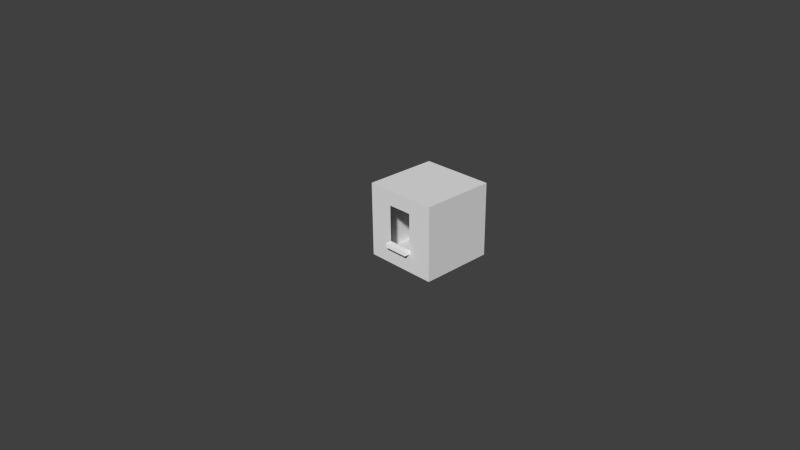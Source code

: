 # Source: brick-house.blend  (saved by Blender 2.76.0; exported with 4.5.12 LTS)
import bpy
from mathutils import Matrix  # noqa: F401  (used for matrix-valued properties, if any)

bpy.ops.wm.read_factory_settings(use_empty=True)
scene = bpy.context.scene
scene.name = 'Scene'

# ---- collections
col_collection_1 = bpy.data.collections.new('Collection 1'); scene.collection.children.link(col_collection_1)

# ---- materials (node trees are filled in below, after node groups)
mat_material_001 = bpy.data.materials.new('Material.001')
mat_material_001.alpha_threshold = 0.0
mat_material_001.use_transparent_shadow = False
mat_material_001.roughness = 0.5
mat_material_002 = bpy.data.materials.new('Material.002')
mat_material_002.alpha_threshold = 0.0
mat_material_002.use_transparent_shadow = False
mat_material_002.diffuse_color = (1.0, 1.0, 1.0, 1.0)
mat_material_002.roughness = 0.5

# ---- material node trees

# ---- world
world_world = bpy.data.worlds.new('World'); scene.world = world_world
world_world.color = (0.05088, 0.05088, 0.05088)
world_world.use_sun_shadow = False
world_world.sun_shadow_jitter_overblur = 0.0
world_world.cycles.sampling_method = 'MANUAL'
world_world.cycles.sample_map_resolution = 256

# ---- cameras
cam_camera = bpy.data.cameras.new('Camera')
cam_camera.clip_end = 100.0
cam_camera.lens = 35.0
cam_camera.sensor_width = 32.0
cam_camera.sensor_height = 18.0
cam_camera.ortho_scale = 7.314
cam_camera.dof.focus_distance = 0.0
cam_camera.dof.aperture_fstop = 128.0

# ---- meshes
me_cube_001 = bpy.data.meshes.new('Cube.001')
me_cube_001.from_pydata([(0.0, 0.0, 0.0), (0.0, 0.0, 1.0), (0.0, 1.0, 0.0), (0.0, 1.0, 1.0), (1.0, 0.0, 0.0), (1.0, 0.0, 1.0), (1.0, 1.0, 0.0), (1.0, 1.0, 1.0), (0.0, 0.0, 0.3148), (0.0, 1.0, 0.3148), (1.0, 1.0, 0.3148), (1.0, 0.0, 0.3148), (0.0, 0.3333, 1.0), (0.0, 0.6667, 1.0), (0.0, 0.6667, 0.0), (0.0, 0.3333, 0.0), (1.0, 0.6667, 1.0), (1.0, 0.3333, 1.0), (1.0, 0.3333, 0.0), (1.0, 0.6667, 0.0), (1.0, 0.3333, 0.3148), (1.0, 0.6667, 0.3148), (0.0, 0.6667, 0.3148), (0.0, 0.3333, 0.3148), (0.3333, 1.0, 1.0), (0.6667, 1.0, 1.0), (0.6667, 1.0, 0.0), (0.3333, 1.0, 0.0), (0.6667, 0.0, 1.0), (0.3333, 0.0, 1.0), (0.3333, 0.0, 0.0), (0.6667, 0.0, 0.0), (0.3333, 0.0, 0.3148), (0.6667, 0.0, 0.3148), (0.6667, 1.0, 0.3148), (0.3333, 1.0, 0.3148), (0.6667, 0.3333, 1.0), (0.3333, 0.3333, 1.0), (0.6667, 0.6667, 1.0), (0.3333, 0.6667, 1.0), (0.3333, 0.3333, 0.0), (0.6667, 0.3333, 0.0), (0.3333, 0.6667, 0.0), (0.6667, 0.6667, 0.0), (0.0, 0.0, 0.8006), (0.0, 1.0, 0.8006), (1.0, 1.0, 0.8006), (1.0, 0.0, 0.8006), (0.0, 0.3333, 0.8006), (0.0, 0.6667, 0.8006), (1.0, 0.6667, 0.8006), (1.0, 0.3333, 0.8006), (0.3333, 1.0, 0.8006), (0.6667, 1.0, 0.8006), (0.6667, 0.0, 0.8006), (0.3333, 0.0, 0.8006), (0.0, 1.0, 0.2529), (1.0, 1.0, 0.2529), (1.0, 0.0, 0.2529), (0.0, 0.0, 0.2529), (1.0, 0.6667, 0.2529), (1.0, 0.3333, 0.2529), (0.0, 0.3333, 0.2529), (0.0, 0.6667, 0.2529), (0.6667, 0.0, 0.2529), (0.3333, 0.0, 0.2529), (0.3333, 1.0, 0.2529), (0.6667, 1.0, 0.2529), (0.3333, -0.08102, 0.3148), (0.6667, -0.08102, 0.3148), (0.6667, 1.081, 0.3148), (0.3333, 1.081, 0.3148), (0.6667, -0.08102, 0.2529), (0.3333, -0.08102, 0.2529), (0.3333, 1.081, 0.2529), (0.6667, 1.081, 0.2529)], [], [(63, 56, 2, 14), (67, 57, 6, 26), (61, 58, 4, 18), (65, 59, 0, 30), (43, 26, 6, 19), (39, 24, 3, 13), (55, 44, 8, 32), (51, 47, 11, 20), (53, 46, 10, 34), (49, 45, 9, 22), (44, 48, 23, 8), (48, 49, 22, 23), (46, 50, 21, 10), (50, 51, 20, 21), (29, 37, 12, 1), (37, 39, 13, 12), (31, 41, 18, 4), (41, 43, 19, 18), (57, 60, 19, 6), (60, 61, 18, 19), (59, 62, 15, 0), (62, 63, 14, 15), (15, 14, 42, 40), (40, 42, 43, 41), (0, 15, 40, 30), (30, 40, 41, 31), (17, 16, 38, 36), (36, 38, 39, 37), (5, 17, 36, 28), (28, 36, 37, 29), (45, 52, 35, 9), (47, 54, 33, 11), (16, 7, 25, 38), (38, 25, 24, 39), (14, 2, 27, 42), (42, 27, 26, 43), (58, 64, 31, 4), (64, 65, 30, 31), (56, 66, 27, 2), (66, 67, 26, 27), (28, 29, 55, 54), (5, 28, 54, 47), (24, 25, 53, 52), (3, 24, 52, 45), (16, 17, 51, 50), (7, 16, 50, 46), (12, 13, 49, 48), (1, 12, 48, 44), (13, 3, 45, 49), (25, 7, 46, 53), (17, 5, 47, 51), (29, 1, 44, 55), (65, 64, 72, 73), (9, 35, 66, 56), (32, 65, 73, 68), (11, 33, 64, 58), (23, 22, 63, 62), (8, 23, 62, 59), (21, 20, 61, 60), (10, 21, 60, 57), (32, 8, 59, 65), (20, 11, 58, 61), (34, 10, 57, 67), (22, 9, 56, 63), (71, 70, 75, 74), (69, 68, 73, 72), (67, 66, 74, 75), (66, 35, 71, 74), (64, 33, 69, 72), (35, 34, 70, 71), (34, 67, 75, 70), (33, 32, 68, 69)])
me_cube_001.polygons.foreach_set('material_index', [0, 0, 0, 0, 0, 0, 0, 0, 0, 0, 0, 0, 0, 0, 0, 0, 0, 0, 0, 0, 0, 0, 0, 0, 0, 0, 0, 0, 0, 0, 0, 0, 0, 0, 0, 0, 0, 0, 0, 0, 0, 0, 0, 0, 0, 0, 0, 0, 0, 0, 0, 0, 1, 0, 1, 0, 0, 0, 0, 0, 0, 0, 0, 0, 1, 1, 1, 1, 1, 1, 1, 1])
_uv = me_cube_001.uv_layers.new(name='UVMap')
_uv.uv.foreach_set('vector', [-0.02307, -0.3547, -1.129, -0.3547, -1.129, -1.193, -0.02307, -1.193, 0.07439, -0.2217, -0.8587, -0.2217, -0.8587, -0.9296, 0.07439, -0.9296, 1.019, 1.29, 2.057, 1.29, 2.057, 2.077, 1.019, 2.077, -0.03131, -0.2723, -1.026, -0.2723, -1.026, -1.027, -0.03131, -1.027, 0.9711, -0.007222, 0.9711, -1.031, 1.995, -1.031, 1.995, -0.007222, -0.005176, 0.9594, -0.005176, 1.888, -0.9337, 1.888, -0.9337, 0.9594, -0.03131, 1.362, -1.026, 1.362, -1.026, -0.08763, -0.03131, -0.08763, 1.019, -0.4147, 2.057, -0.4147, 2.057, 1.098, 1.019, 1.098, 0.07439, 1.312, -0.8587, 1.312, -0.8587, -0.04841, 0.07439, -0.04841, -0.02307, 1.462, -1.129, 1.462, -1.129, -0.1494, -0.02307, -0.1494, 2.188, 1.462, 1.083, 1.462, 1.083, -0.1494, 2.188, -0.1494, 1.083, 1.462, -0.02307, 1.462, -0.02307, -0.1494, 1.083, -0.1494, -1.056, -0.4147, -0.01814, -0.4147, -0.01814, 1.098, -1.056, 1.098, -0.01814, -0.4147, 1.019, -0.4147, 1.019, 1.098, -0.01814, 1.098, -0.005176, -0.8975, -0.005176, 0.03096, -0.9337, 0.03096, -0.9337, -0.8975, -0.005176, 0.03096, -0.005176, 0.9594, -0.9337, 0.9594, -0.9337, 0.03096, 0.9711, 2.041, 0.9711, 1.017, 1.995, 1.017, 1.995, 2.041, 0.9711, 1.017, 0.9711, -0.007222, 1.995, -0.007222, 1.995, 1.017, -1.056, 1.29, -0.01814, 1.29, -0.01814, 2.077, -1.056, 2.077, -0.01814, 1.29, 1.019, 1.29, 1.019, 2.077, -0.01814, 2.077, 2.188, -0.3547, 1.083, -0.3547, 1.083, -1.193, 2.188, -1.193, 1.083, -0.3547, -0.02307, -0.3547, -0.02307, -1.193, 1.083, -1.193, -1.077, 1.017, -1.077, -0.007222, -0.05296, -0.007222, -0.05296, 1.017, -0.05296, 1.017, -0.05296, -0.007222, 0.9711, -0.007222, 0.9711, 1.017, -1.077, 2.041, -1.077, 1.017, -0.05296, 1.017, -0.05296, 2.041, -0.05296, 2.041, -0.05296, 1.017, 0.9711, 1.017, 0.9711, 2.041, 1.852, 0.03096, 1.852, 0.9594, 0.9233, 0.9594, 0.9233, 0.03096, 0.9233, 0.03096, 0.9233, 0.9594, -0.005176, 0.9594, -0.005176, 0.03096, 1.852, -0.8975, 1.852, 0.03096, 0.9233, 0.03096, 0.9233, -0.8975, 0.9233, -0.8975, 0.9233, 0.03096, -0.005176, 0.03096, -0.005176, -0.8975, 1.941, 1.312, 1.007, 1.312, 1.007, -0.04841, 1.941, -0.04841, 1.957, 1.362, 0.9631, 1.362, 0.9631, -0.08763, 1.957, -0.08763, 1.852, 0.9594, 1.852, 1.888, 0.9233, 1.888, 0.9233, 0.9594, 0.9233, 0.9594, 0.9233, 1.888, -0.005176, 1.888, -0.005176, 0.9594, -1.077, -0.007222, -1.077, -1.031, -0.05296, -1.031, -0.05296, -0.007222, -0.05296, -0.007222, -0.05296, -1.031, 0.9711, -1.031, 0.9711, -0.007222, 1.957, -0.2723, 0.9631, -0.2723, 0.9631, -1.027, 1.957, -1.027, 0.9631, -0.2723, -0.03131, -0.2723, -0.03131, -1.027, 0.9631, -1.027, 1.941, -0.2217, 1.007, -0.2217, 1.007, -0.9296, 1.941, -0.9296, 1.007, -0.2217, 0.07439, -0.2217, 0.07439, -0.9296, 1.007, -0.9296, 0.9631, 1.956, -0.03131, 1.956, -0.03131, 1.362, 0.9631, 1.362, 1.957, 1.956, 0.9631, 1.956, 0.9631, 1.362, 1.957, 1.362, 1.007, 1.87, 0.07439, 1.87, 0.07439, 1.312, 1.007, 1.312, 1.941, 1.87, 1.007, 1.87, 1.007, 1.312, 1.941, 1.312, -0.01814, -1.035, 1.019, -1.035, 1.019, -0.4147, -0.01814, -0.4147, -1.056, -1.035, -0.01814, -1.035, -0.01814, -0.4147, -1.056, -0.4147, 1.083, 2.123, -0.02307, 2.123, -0.02307, 1.462, 1.083, 1.462, 2.188, 2.123, 1.083, 2.123, 1.083, 1.462, 2.188, 1.462, -0.02307, 2.123, -1.129, 2.123, -1.129, 1.462, -0.02307, 1.462, 0.07439, 1.87, -0.8587, 1.87, -0.8587, 1.312, 0.07439, 1.312, 1.019, -1.035, 2.057, -1.035, 2.057, -0.4147, 1.019, -0.4147, -0.03131, 1.956, -1.026, 1.956, -1.026, 1.362, -0.03131, 1.362, 0.0, 0.0, 0.0, 0.0, 0.0, 0.0, 0.0, 0.0, 1.941, -0.04841, 1.007, -0.04841, 1.007, -0.2217, 1.941, -0.2217, 0.0, 0.0, 0.0, 0.0, 0.0, 0.0, 0.0, 0.0, 1.957, -0.08763, 0.9631, -0.08763, 0.9631, -0.2723, 1.957, -0.2723, 1.083, -0.1494, -0.02307, -0.1494, -0.02307, -0.3547, 1.083, -0.3547, 2.188, -0.1494, 1.083, -0.1494, 1.083, -0.3547, 2.188, -0.3547, -0.01814, 1.098, 1.019, 1.098, 1.019, 1.29, -0.01814, 1.29, -1.056, 1.098, -0.01814, 1.098, -0.01814, 1.29, -1.056, 1.29, -0.03131, -0.08763, -1.026, -0.08763, -1.026, -0.2723, -0.03131, -0.2723, 1.019, 1.098, 2.057, 1.098, 2.057, 1.29, 1.019, 1.29, 0.07439, -0.04841, -0.8587, -0.04841, -0.8587, -0.2217, 0.07439, -0.2217, -0.02307, -0.1494, -1.129, -0.1494, -1.129, -0.3547, -0.02307, -0.3547, 0.0, 0.0, 0.0, 0.0, 0.0, 0.0, 0.0, 0.0, 0.9631, -0.08763, -0.03131, -0.08763, -0.03131, -0.2723, 0.9631, -0.2723, 0.0, 0.0, 0.0, 0.0, 0.0, 0.0, 0.0, 0.0, 0.0, 0.0, 0.0, 0.0, 0.0, 0.0, 0.0, 0.0, 0.0, 0.0, 0.0, 0.0, 0.0, 0.0, 0.0, 0.0, 0.0, 0.0, 0.0, 0.0, 0.0, 0.0, 0.0, 0.0, 0.0, 0.0, 0.0, 0.0, 0.0, 0.0, 0.0, 0.0, 0.0, 0.0, 0.0, 0.0, 0.0, 0.0, 0.0, 0.0])
me_cube_001.materials.append(mat_material_001)
me_cube_001.materials.append(mat_material_002)
me_cube_001.use_remesh_preserve_volume = False
me_cube_001.use_remesh_preserve_attributes = False
me_cube_001.use_mirror_vertex_groups = False
me_cube_001.update()

# ---- objects
ob_cube = bpy.data.objects.new('Cube', me_cube_001)
ob_camera = bpy.data.objects.new('Camera', cam_camera)

# ---- transforms, parenting, visibility, modifiers, constraints
ob_cube.location = (0.0, 0.0, 0.0)
ob_cube.lineart.crease_threshold = 0.0
ob_camera.location = (7.481, -6.508, 5.344)
ob_camera.rotation_euler = (1.109, 0.01082, 0.8149)
ob_camera.lock_rotations_4d = False
ob_camera.empty_display_type = 'ARROWS'
ob_camera.color = (0.0, 0.0, 0.0, 0.0)
ob_camera.display_type = 'WIRE'
ob_camera.lineart.crease_threshold = 0.0

# ---- collection membership
col_collection_1.objects.link(ob_cube)
col_collection_1.objects.link(ob_camera)

# ---- scene / render settings (as saved in the file)
scene.camera = ob_camera
scene.frame_start = 1; scene.frame_end = 250; scene.frame_set(1)
scene.render.engine = 'BLENDER_EEVEE_NEXT'
scene.render.resolution_percentage = 50
scene.render.dither_intensity = 0.0
scene.cycles.use_denoising = False
scene.cycles.samples = 10
scene.cycles.sampling_pattern = 'TABULATED_SOBOL'
scene.cycles.light_sampling_threshold = 0.0
scene.cycles.use_adaptive_sampling = False
scene.cycles.use_light_tree = False
scene.cycles.blur_glossy = 0.0
scene.cycles.pixel_filter_type = 'GAUSSIAN'
scene.cycles.sample_clamp_indirect = 0.0
scene.view_settings.view_transform = 'Standard'
bpy.context.view_layer.update()

# ---- added for rendering (the .blend has no usable light): sun
light_auto_sun = bpy.data.lights.new('AutoSun', 'SUN')
light_auto_sun.energy = 3.0
light_auto_sun.angle = 0.0523599
ob_auto_sun = bpy.data.objects.new('AutoSun', light_auto_sun)
scene.collection.objects.link(ob_auto_sun)
ob_auto_sun.rotation_euler = (0.872665, 0.174533, 0.523599)
bpy.context.view_layer.update()
